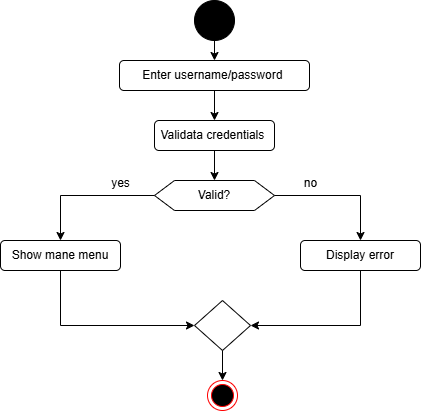

The diagram above was exported from draw.io. Its source (the exported page's mxGraphModel, read from the mxfile embedded in the PNG):
<mxGraphModel dx="1025" dy="468" grid="1" gridSize="10" guides="1" tooltips="1" connect="1" arrows="1" fold="1" page="1" pageScale="1" pageWidth="827" pageHeight="1169" math="0" shadow="0">
  <root>
    <mxCell id="0" />
    <mxCell id="1" parent="0" />
    <mxCell id="QNNd1qK2ewn4bh7becaC-71" value="" style="ellipse;whiteSpace=wrap;html=1;aspect=fixed;fillColor=#000000;" vertex="1" parent="1">
      <mxGeometry x="394" y="50" width="40" height="40" as="geometry" />
    </mxCell>
    <mxCell id="QNNd1qK2ewn4bh7becaC-80" value="Valid?" style="shape=hexagon;perimeter=hexagonPerimeter2;whiteSpace=wrap;html=1;fixedSize=1;" vertex="1" parent="1">
      <mxGeometry x="354" y="230" width="120" height="30" as="geometry" />
    </mxCell>
    <mxCell id="QNNd1qK2ewn4bh7becaC-81" value="Enter username/password&amp;nbsp;" style="rounded=1;whiteSpace=wrap;html=1;" vertex="1" parent="1">
      <mxGeometry x="319" y="110" width="190" height="30" as="geometry" />
    </mxCell>
    <mxCell id="QNNd1qK2ewn4bh7becaC-82" value="Validata credentials&amp;nbsp;" style="rounded=1;whiteSpace=wrap;html=1;" vertex="1" parent="1">
      <mxGeometry x="354" y="170" width="120" height="30" as="geometry" />
    </mxCell>
    <mxCell id="QNNd1qK2ewn4bh7becaC-83" value="Show mane menu" style="rounded=1;whiteSpace=wrap;html=1;" vertex="1" parent="1">
      <mxGeometry x="200" y="290" width="120" height="30" as="geometry" />
    </mxCell>
    <mxCell id="QNNd1qK2ewn4bh7becaC-84" value="Display error" style="rounded=1;whiteSpace=wrap;html=1;" vertex="1" parent="1">
      <mxGeometry x="500" y="290" width="120" height="30" as="geometry" />
    </mxCell>
    <mxCell id="QNNd1qK2ewn4bh7becaC-85" value="" style="rhombus;whiteSpace=wrap;html=1;" vertex="1" parent="1">
      <mxGeometry x="394" y="350" width="56" height="50" as="geometry" />
    </mxCell>
    <mxCell id="QNNd1qK2ewn4bh7becaC-86" value="" style="ellipse;html=1;shape=endState;fillColor=#000000;strokeColor=#ff0000;" vertex="1" parent="1">
      <mxGeometry x="407" y="430" width="30" height="30" as="geometry" />
    </mxCell>
    <mxCell id="QNNd1qK2ewn4bh7becaC-87" value="" style="endArrow=classic;html=1;rounded=0;exitX=0.5;exitY=1;exitDx=0;exitDy=0;entryX=0.5;entryY=0;entryDx=0;entryDy=0;" edge="1" parent="1" source="QNNd1qK2ewn4bh7becaC-71" target="QNNd1qK2ewn4bh7becaC-81">
      <mxGeometry width="50" height="50" relative="1" as="geometry">
        <mxPoint x="260" y="150" as="sourcePoint" />
        <mxPoint x="310" y="100" as="targetPoint" />
      </mxGeometry>
    </mxCell>
    <mxCell id="QNNd1qK2ewn4bh7becaC-89" value="" style="endArrow=classic;html=1;rounded=0;exitX=0.5;exitY=1;exitDx=0;exitDy=0;entryX=0.5;entryY=0;entryDx=0;entryDy=0;" edge="1" parent="1" source="QNNd1qK2ewn4bh7becaC-81" target="QNNd1qK2ewn4bh7becaC-82">
      <mxGeometry width="50" height="50" relative="1" as="geometry">
        <mxPoint x="250" y="230" as="sourcePoint" />
        <mxPoint x="300" y="180" as="targetPoint" />
      </mxGeometry>
    </mxCell>
    <mxCell id="QNNd1qK2ewn4bh7becaC-90" value="" style="endArrow=classic;html=1;rounded=0;exitX=0.5;exitY=1;exitDx=0;exitDy=0;entryX=0.5;entryY=0;entryDx=0;entryDy=0;" edge="1" parent="1" source="QNNd1qK2ewn4bh7becaC-82" target="QNNd1qK2ewn4bh7becaC-80">
      <mxGeometry width="50" height="50" relative="1" as="geometry">
        <mxPoint x="210" y="240" as="sourcePoint" />
        <mxPoint x="260" y="190" as="targetPoint" />
      </mxGeometry>
    </mxCell>
    <mxCell id="QNNd1qK2ewn4bh7becaC-92" value="" style="endArrow=classic;html=1;rounded=0;exitX=0;exitY=0.5;exitDx=0;exitDy=0;entryX=0.5;entryY=0;entryDx=0;entryDy=0;" edge="1" parent="1" source="QNNd1qK2ewn4bh7becaC-80" target="QNNd1qK2ewn4bh7becaC-83">
      <mxGeometry width="50" height="50" relative="1" as="geometry">
        <mxPoint x="180" y="270" as="sourcePoint" />
        <mxPoint x="230" y="220" as="targetPoint" />
        <Array as="points">
          <mxPoint x="260" y="245" />
        </Array>
      </mxGeometry>
    </mxCell>
    <mxCell id="QNNd1qK2ewn4bh7becaC-93" value="" style="endArrow=classic;html=1;rounded=0;exitX=1;exitY=0.5;exitDx=0;exitDy=0;entryX=0.5;entryY=0;entryDx=0;entryDy=0;" edge="1" parent="1" source="QNNd1qK2ewn4bh7becaC-80" target="QNNd1qK2ewn4bh7becaC-84">
      <mxGeometry width="50" height="50" relative="1" as="geometry">
        <mxPoint x="480" y="245" as="sourcePoint" />
        <mxPoint x="610" y="220" as="targetPoint" />
        <Array as="points">
          <mxPoint x="560" y="245" />
        </Array>
      </mxGeometry>
    </mxCell>
    <mxCell id="QNNd1qK2ewn4bh7becaC-94" value="" style="endArrow=classic;html=1;rounded=0;exitX=0.5;exitY=1;exitDx=0;exitDy=0;entryX=0;entryY=0.5;entryDx=0;entryDy=0;" edge="1" parent="1" source="QNNd1qK2ewn4bh7becaC-83" target="QNNd1qK2ewn4bh7becaC-85">
      <mxGeometry width="50" height="50" relative="1" as="geometry">
        <mxPoint x="290" y="450" as="sourcePoint" />
        <mxPoint x="340" y="400" as="targetPoint" />
        <Array as="points">
          <mxPoint x="260" y="375" />
        </Array>
      </mxGeometry>
    </mxCell>
    <mxCell id="QNNd1qK2ewn4bh7becaC-95" value="" style="endArrow=classic;html=1;rounded=0;entryX=1;entryY=0.5;entryDx=0;entryDy=0;exitX=0.5;exitY=1;exitDx=0;exitDy=0;" edge="1" parent="1" source="QNNd1qK2ewn4bh7becaC-84" target="QNNd1qK2ewn4bh7becaC-85">
      <mxGeometry width="50" height="50" relative="1" as="geometry">
        <mxPoint x="570" y="420" as="sourcePoint" />
        <mxPoint x="620" y="370" as="targetPoint" />
        <Array as="points">
          <mxPoint x="560" y="375" />
        </Array>
      </mxGeometry>
    </mxCell>
    <mxCell id="QNNd1qK2ewn4bh7becaC-96" value="" style="endArrow=classic;html=1;rounded=0;entryX=0.5;entryY=0;entryDx=0;entryDy=0;exitX=0.5;exitY=1;exitDx=0;exitDy=0;" edge="1" parent="1" source="QNNd1qK2ewn4bh7becaC-85" target="QNNd1qK2ewn4bh7becaC-86">
      <mxGeometry width="50" height="50" relative="1" as="geometry">
        <mxPoint x="270" y="310" as="sourcePoint" />
        <mxPoint x="320" y="260" as="targetPoint" />
      </mxGeometry>
    </mxCell>
    <mxCell id="QNNd1qK2ewn4bh7becaC-97" value="yes" style="text;html=1;align=center;verticalAlign=middle;resizable=0;points=[];autosize=1;strokeColor=none;fillColor=none;" vertex="1" parent="1">
      <mxGeometry x="300" y="218" width="40" height="30" as="geometry" />
    </mxCell>
    <mxCell id="QNNd1qK2ewn4bh7becaC-98" value="no" style="text;html=1;align=center;verticalAlign=middle;resizable=0;points=[];autosize=1;strokeColor=none;fillColor=none;" vertex="1" parent="1">
      <mxGeometry x="490" y="218" width="40" height="30" as="geometry" />
    </mxCell>
  </root>
</mxGraphModel>